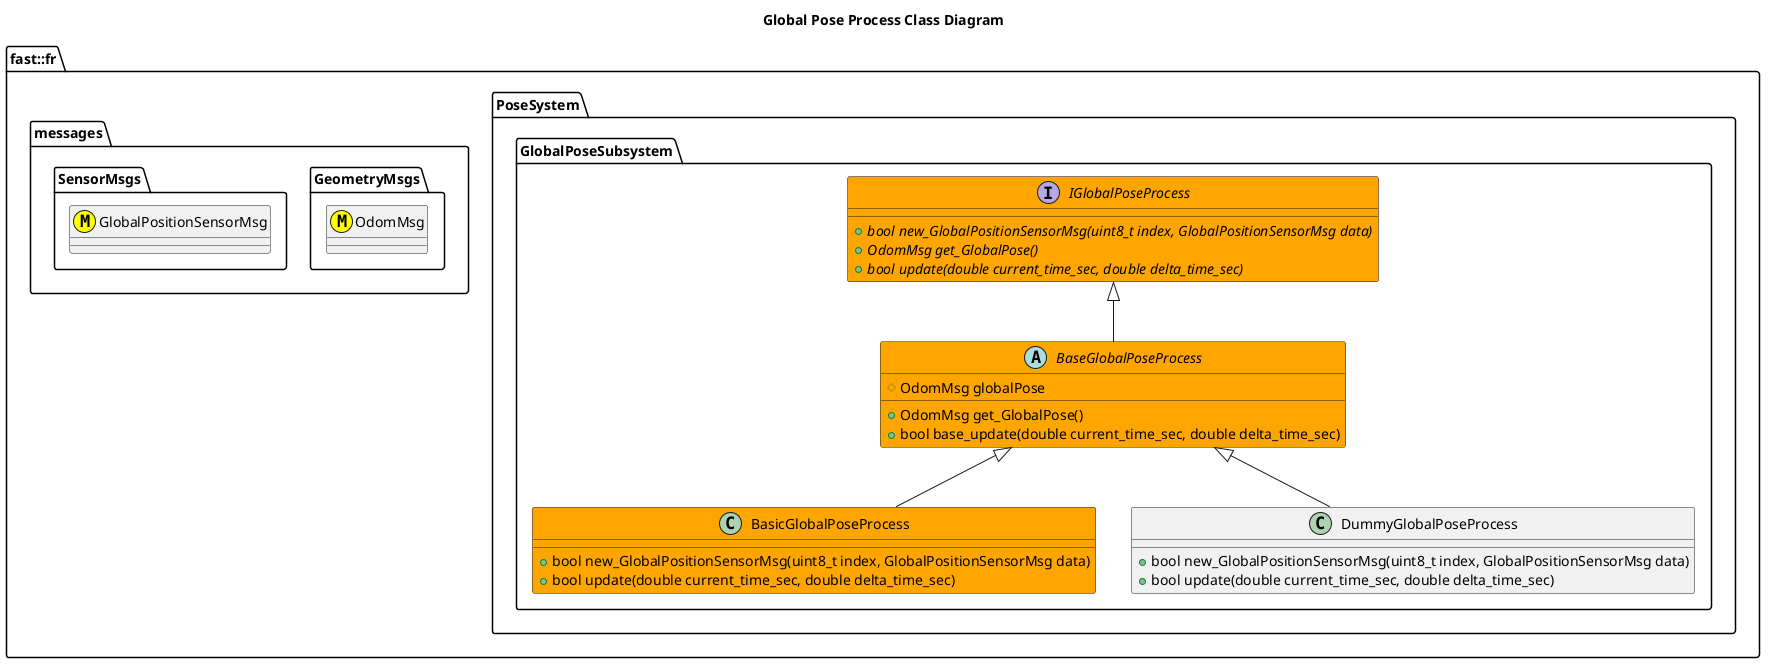

The diagram above was rendered by PlantUML. Its source (embedded in the PNG):
@startuml
title Global Pose Process Class Diagram

namespace fast::fr {
  namespace messages {
    namespace SensorMsgs {
      class GlobalPositionSensorMsg <<(M,#FFFF00)>>
    }
    namespace GeometryMsgs {
      class OdomMsg <<(M,#FFFF00)>>
    }
  }
  namespace PoseSystem {
    namespace GlobalPoseSubsystem {
        interface IGlobalPoseProcess #Orange {
          +{abstract} bool new_GlobalPositionSensorMsg(uint8_t index, GlobalPositionSensorMsg data)
          +{abstract} OdomMsg get_GlobalPose()
          +{abstract} bool update(double current_time_sec, double delta_time_sec)
        }
        abstract BaseGlobalPoseProcess #Orange {
          +OdomMsg get_GlobalPose()
          +bool base_update(double current_time_sec, double delta_time_sec)
          #OdomMsg globalPose

        }
        BaseGlobalPoseProcess -up-|> IGlobalPoseProcess
        class BasicGlobalPoseProcess #Orange {
          +bool new_GlobalPositionSensorMsg(uint8_t index, GlobalPositionSensorMsg data)
          +bool update(double current_time_sec, double delta_time_sec)
        }
        BasicGlobalPoseProcess -up-|> BaseGlobalPoseProcess
        class DummyGlobalPoseProcess {
          +bool new_GlobalPositionSensorMsg(uint8_t index, GlobalPositionSensorMsg data)
          +bool update(double current_time_sec, double delta_time_sec)
        }
        DummyGlobalPoseProcess -up-|> BaseGlobalPoseProcess
    }
  }
}
@enduml